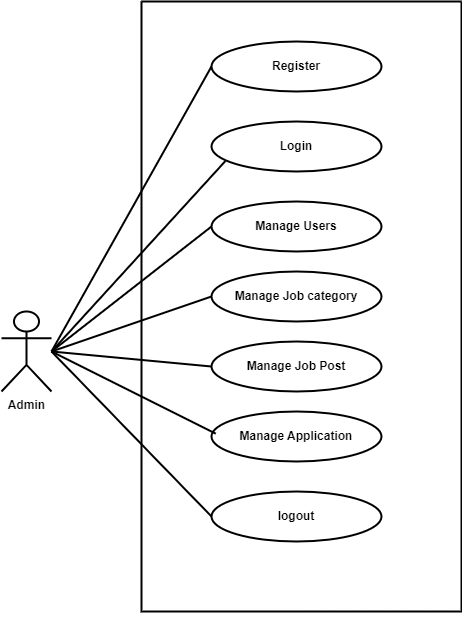

The diagram above was exported from draw.io. Its source (the exported page's mxGraphModel, read from the mxfile embedded in the PNG):
<mxGraphModel dx="1534" dy="2057" grid="1" gridSize="10" guides="1" tooltips="1" connect="1" arrows="1" fold="1" page="1" pageScale="1" pageWidth="850" pageHeight="1100" math="0" shadow="0">
  <root>
    <mxCell id="0" />
    <mxCell id="1" parent="0" />
    <mxCell id="C-SN_QFHbE3yK22Iwiks-1" parent="1" style="ellipse;whiteSpace=wrap;html=1;strokeWidth=2;fontStyle=1" value="Register" vertex="1">
      <mxGeometry height="50" width="170" x="270" y="-370" as="geometry" />
    </mxCell>
    <mxCell id="C-SN_QFHbE3yK22Iwiks-2" parent="1" style="ellipse;whiteSpace=wrap;html=1;strokeWidth=2;fontStyle=1" value="Login" vertex="1">
      <mxGeometry height="50" width="170" x="270" y="-290" as="geometry" />
    </mxCell>
    <mxCell id="C-SN_QFHbE3yK22Iwiks-3" parent="1" style="ellipse;whiteSpace=wrap;html=1;strokeWidth=2;fontStyle=1" value="Manage Users" vertex="1">
      <mxGeometry height="50" width="170" x="270" y="-210" as="geometry" />
    </mxCell>
    <mxCell id="C-SN_QFHbE3yK22Iwiks-4" parent="1" style="ellipse;whiteSpace=wrap;html=1;strokeWidth=2;fontStyle=1" value="Manage Job category" vertex="1">
      <mxGeometry height="50" width="170" x="270" y="-140" as="geometry" />
    </mxCell>
    <mxCell id="C-SN_QFHbE3yK22Iwiks-5" parent="1" style="ellipse;whiteSpace=wrap;html=1;strokeWidth=2;fontStyle=1" value="Manage Job Post" vertex="1">
      <mxGeometry height="50" width="170" x="270" y="-70" as="geometry" />
    </mxCell>
    <mxCell id="C-SN_QFHbE3yK22Iwiks-6" parent="1" style="ellipse;whiteSpace=wrap;html=1;strokeWidth=2;fontStyle=1" value="Manage Application" vertex="1">
      <mxGeometry height="50" width="170" x="270" as="geometry" />
    </mxCell>
    <mxCell id="C-SN_QFHbE3yK22Iwiks-12" edge="1" parent="1" style="endArrow=none;html=1;rounded=0;entryX=0.082;entryY=0.79;entryDx=0;entryDy=0;entryPerimeter=0;strokeWidth=2;fontStyle=1" target="C-SN_QFHbE3yK22Iwiks-2" value="">
      <mxGeometry height="50" relative="1" width="50" as="geometry">
        <mxPoint x="110" y="-60" as="sourcePoint" />
        <mxPoint x="170" y="-120" as="targetPoint" />
      </mxGeometry>
    </mxCell>
    <mxCell id="C-SN_QFHbE3yK22Iwiks-13" edge="1" parent="1" style="endArrow=none;html=1;rounded=0;entryX=0;entryY=0.5;entryDx=0;entryDy=0;strokeWidth=2;fontStyle=1" target="C-SN_QFHbE3yK22Iwiks-4" value="">
      <mxGeometry height="50" relative="1" width="50" as="geometry">
        <mxPoint x="110" y="-60" as="sourcePoint" />
        <mxPoint x="260" y="-110" as="targetPoint" />
      </mxGeometry>
    </mxCell>
    <mxCell id="C-SN_QFHbE3yK22Iwiks-14" edge="1" parent="1" style="endArrow=none;html=1;rounded=0;entryX=0;entryY=0.5;entryDx=0;entryDy=0;strokeWidth=2;fontStyle=1" target="C-SN_QFHbE3yK22Iwiks-3" value="">
      <mxGeometry height="50" relative="1" width="50" as="geometry">
        <mxPoint x="110" y="-60" as="sourcePoint" />
        <mxPoint x="210" y="-140" as="targetPoint" />
      </mxGeometry>
    </mxCell>
    <mxCell id="C-SN_QFHbE3yK22Iwiks-15" edge="1" parent="1" style="endArrow=none;html=1;rounded=0;entryX=0;entryY=0.5;entryDx=0;entryDy=0;strokeWidth=2;fontStyle=1" target="C-SN_QFHbE3yK22Iwiks-5" value="">
      <mxGeometry height="50" relative="1" width="50" as="geometry">
        <mxPoint x="110" y="-60" as="sourcePoint" />
        <mxPoint x="175.78578912637226" y="5.647104822960273" as="targetPoint" />
      </mxGeometry>
    </mxCell>
    <mxCell id="C-SN_QFHbE3yK22Iwiks-16" edge="1" parent="1" style="endArrow=none;html=1;rounded=0;entryX=0.966;entryY=0.243;entryDx=0;entryDy=0;entryPerimeter=0;strokeWidth=2;fontStyle=1" value="">
      <mxGeometry height="50" relative="1" width="50" as="geometry">
        <mxPoint x="110" y="-60" as="sourcePoint" />
        <mxPoint x="274.22" y="22.15000000000009" as="targetPoint" />
      </mxGeometry>
    </mxCell>
    <mxCell id="C-SN_QFHbE3yK22Iwiks-34" parent="1" style="swimlane;startSize=0;strokeWidth=2;fontStyle=1" value="" vertex="1">
      <mxGeometry height="610" width="320" x="200" y="-410" as="geometry" />
    </mxCell>
    <mxCell id="Li13L0gJPDw_HrbL9rW3-9" parent="C-SN_QFHbE3yK22Iwiks-34" style="ellipse;whiteSpace=wrap;html=1;strokeWidth=2;fontStyle=1" value="logout" vertex="1">
      <mxGeometry height="50" width="170" x="70" y="490" as="geometry" />
    </mxCell>
    <mxCell id="C-SN_QFHbE3yK22Iwiks-42" parent="1" style="shape=umlActor;verticalLabelPosition=bottom;verticalAlign=top;html=1;outlineConnect=0;strokeWidth=2;fontStyle=1" value="Admin" vertex="1">
      <mxGeometry height="80" width="50" x="60" y="-100" as="geometry" />
    </mxCell>
    <mxCell id="Li13L0gJPDw_HrbL9rW3-5" edge="1" parent="1" source="C-SN_QFHbE3yK22Iwiks-34" style="edgeStyle=orthogonalEdgeStyle;rounded=0;orthogonalLoop=1;jettySize=auto;html=1;exitX=0.5;exitY=1;exitDx=0;exitDy=0;" target="C-SN_QFHbE3yK22Iwiks-34">
      <mxGeometry relative="1" as="geometry" />
    </mxCell>
    <mxCell id="Li13L0gJPDw_HrbL9rW3-13" edge="1" parent="1" style="endArrow=none;html=1;rounded=0;strokeWidth=2;fontStyle=1;entryX=0;entryY=0.5;entryDx=0;entryDy=0;" target="Li13L0gJPDw_HrbL9rW3-9" value="">
      <mxGeometry height="50" relative="1" width="50" as="geometry">
        <mxPoint x="110" y="-60" as="sourcePoint" />
        <mxPoint x="180" y="490" as="targetPoint" />
      </mxGeometry>
    </mxCell>
    <mxCell id="fKM-NUbNUOb6Ycwd_Bgu-1" edge="1" parent="1" style="endArrow=none;html=1;rounded=0;entryX=0;entryY=0.5;entryDx=0;entryDy=0;strokeWidth=2;fontStyle=1" target="C-SN_QFHbE3yK22Iwiks-1" value="">
      <mxGeometry height="50" relative="1" width="50" as="geometry">
        <mxPoint x="110" y="-60" as="sourcePoint" />
        <mxPoint x="384" y="-180" as="targetPoint" />
      </mxGeometry>
    </mxCell>
  </root>
</mxGraphModel>